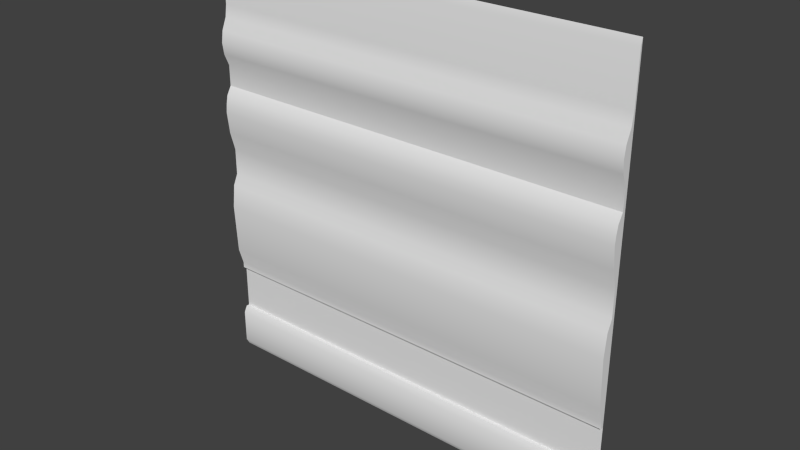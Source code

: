 # Source: med2_8.blend  (saved by Blender 2.76.0; exported with 4.5.12 LTS)
import bpy
from mathutils import Matrix  # noqa: F401  (used for matrix-valued properties, if any)

bpy.ops.wm.read_factory_settings(use_empty=True)
scene = bpy.context.scene
scene.name = 'Scene'

# ---- collections
col_collection_1 = bpy.data.collections.new('Collection 1'); scene.collection.children.link(col_collection_1)

# ---- materials (node trees are filled in below, after node groups)
mat_med2_8 = bpy.data.materials.new('med2_8')
mat_med2_8.alpha_threshold = 0.0
mat_med2_8.use_transparent_shadow = False
mat_med2_8.roughness = 0.5
mat_med2_8.specular_intensity = 0.0

# ---- material node trees

# ---- world
world_world = bpy.data.worlds.new('World'); scene.world = world_world
world_world.color = (0.05088, 0.05088, 0.05088)
world_world.use_sun_shadow = False
world_world.sun_shadow_jitter_overblur = 0.0
world_world.cycles.sampling_method = 'MANUAL'
world_world.cycles.sample_map_resolution = 256

# ---- meshes
me_med2_8 = bpy.data.meshes.new('med2_8')
me_med2_8.from_pydata([(-1.28, 1.26, -1.28), (1.28, 1.26, -1.28), (-1.28, 1.28, 1.28), (1.28, 1.28, 1.28), (-1.28, 1.26, -0.684), (1.28, 1.26, -0.684), (1.28, 1.26, -0.07917), (-1.28, 1.26, -0.07917), (1.28, 1.26, 0.08016), (-1.28, 1.26, 0.08016), (1.28, 1.26, 0.4779), (-1.28, 1.26, 0.4779), (1.28, 1.27, 0.954), (-1.28, 1.27, 0.954), (-1.28, 1.26, 0.6018), (1.28, 1.26, 0.6018), (1.28, 1.23, 0.6723), (1.28, 1.22, 0.7427), (1.28, 1.23, 0.8131), (1.28, 1.26, 0.8835), (-1.28, 1.26, 0.8835), (-1.28, 1.23, 0.8131), (-1.28, 1.22, 0.7427), (-1.28, 1.23, 0.6723), (-1.28, 1.215, 0.3255), (-1.28, 1.23, 0.1929), (1.28, 1.23, 0.1929), (1.28, 1.215, 0.3255), (1.28, 1.22, 0.3763), (1.28, 1.23, 0.4271), (-1.28, 1.23, 0.4271), (-1.28, 1.22, 0.3763), (-1.28, 1.23, -0.1442), (-1.28, 1.215, -0.2808), (-1.28, 1.23, -0.5832), (1.28, 1.23, -0.5832), (1.28, 1.215, -0.2808), (1.28, 1.23, -0.1442), (-1.28, 1.24, -1.039), (1.28, 1.24, -1.039), (1.28, 1.26, -0.7195), (-1.28, 1.26, -0.7195), (-1.28, 1.26, -1.001), (1.28, 1.26, -1.001), (-1.28, 1.24, -1.242), (1.28, 1.24, -1.242), (1.28, 1.28, -1.001), (1.28, 1.28, -0.7195), (-1.28, 1.28, -0.7195), (-1.28, 1.28, -1.001), (-1.28, 1.28, -1.28), (1.28, 1.28, -1.28), (1.28, 1.27, 1.241), (-1.28, 1.27, 1.241)], [], [(52, 3, 2), (40, 5, 4), (37, 6, 7), (6, 8, 9), (29, 10, 11), (19, 12, 13), (10, 15, 14), (15, 16, 23), (16, 17, 22), (17, 18, 21), (18, 19, 20), (8, 26, 25), (53, 52, 2), (27, 28, 31), (28, 29, 30), (5, 35, 34), (36, 37, 32), (30, 29, 11), (26, 27, 24), (36, 33, 34), (7, 6, 9), (45, 39, 38), (51, 46, 39), (39, 43, 42), (1, 45, 44), (46, 47, 48), (41, 48, 47), (0, 50, 51), (43, 46, 49), (38, 49, 50), (12, 52, 53), (15, 10, 12), (9, 11, 13), (41, 40, 4), (32, 37, 7), (20, 19, 13), (11, 10, 14), (14, 15, 23), (23, 16, 22), (22, 17, 21), (21, 18, 20), (9, 8, 25), (24, 27, 31), (31, 28, 30), (4, 5, 34), (33, 36, 32), (25, 26, 24), (35, 36, 34), (44, 45, 38), (39, 45, 51), (1, 51, 45), (46, 43, 39), (38, 39, 42), (0, 1, 44), (49, 46, 48), (40, 41, 47), (1, 0, 51), (42, 43, 49), (50, 0, 44), (44, 38, 50), (42, 49, 38), (13, 12, 53), (3, 52, 12), (19, 18, 16), (47, 3, 12), (18, 17, 16), (47, 12, 8), (5, 40, 47), (36, 35, 47), (6, 37, 36), (27, 26, 10), (6, 36, 47), (28, 27, 10), (8, 6, 47), (19, 16, 15), (5, 47, 35), (29, 28, 10), (8, 12, 10), (19, 15, 12), (10, 26, 8), (4, 34, 48), (33, 32, 7), (9, 25, 11), (34, 33, 48), (25, 24, 11), (33, 7, 48), (48, 41, 4), (53, 2, 13), (22, 21, 23), (13, 2, 48), (23, 21, 20), (20, 13, 14), (48, 7, 9), (24, 31, 11), (14, 23, 20), (31, 30, 11), (11, 14, 13), (13, 48, 9)])
me_med2_8.polygons.foreach_set('use_smooth', [True] * 98)
_uv = me_med2_8.uv_layers.new(name='UVMap')
_uv.uv.foreach_set('vector', [1.0, 0.9849, 1.0, 1.0, 0.0, 1.0, 1.0, 0.2189, 1.0, 0.2328, 0.0, 0.2328, 1.0, 0.4437, 1.0, 0.4691, 0.0, 0.4691, 1.0, 0.4691, 1.0, 0.5313, 0.0, 0.5313, 1.0, 0.6668, 1.0, 0.6867, 0.0, 0.6867, 1.0, 0.8451, 1.0, 0.8726, 0.0, 0.8726, 1.0, 0.6867, 1.0, 0.7351, 0.0, 0.7351, 1.0, 0.7351, 1.0, 0.7626, 0.0, 0.7626, 1.0, 0.7626, 1.0, 0.7901, 0.0, 0.7901, 1.0, 0.7901, 1.0, 0.8176, 0.0, 0.8176, 1.0, 0.8176, 1.0, 0.8451, 0.0, 0.8451, 1.0, 0.5313, 1.0, 0.5753, 0.0, 0.5753, 0.0, 0.9849, 1.0, 0.9849, 0.0, 1.0, 1.0, 0.6271, 1.0, 0.647, 0.0, 0.647, 1.0, 0.647, 1.0, 0.6668, 0.0, 0.6668, 1.0, 0.2328, 1.0, 0.2722, 0.0, 0.2722, 1.0, 0.3903, 1.0, 0.4437, 6.184e-08, 0.4437, 0.0, 0.6668, 1.0, 0.6668, 0.0, 0.6867, 1.0, 0.5753, 1.0, 0.6271, 0.0, 0.6271, 1.0, 0.3903, 0.0, 0.3903, 0.0, 0.2722, 0.0, 0.4691, 1.0, 0.4691, 0.0, 0.5313, 1.0, 0.01495, 1.0, 0.09398, 0.0, 0.09398, 0.9961, 0.0, 0.9961, 0.1094, 0.9961, 0.09375, 1.0, 0.09398, 1.0, 0.1091, 0.0, 0.1091, 1.0, 0.0, 1.0, 0.01495, 0.0, 0.01495, 1.0, 0.1091, 1.0, 0.2189, 0.0, 0.2189, 0.0, 0.2189, 0.0, 0.2189, 1.0, 0.2189, 0.0, 0.0, 0.0, 0.0, 1.0, 0.0, 1.0, 0.1091, 1.0, 0.1091, 0.0, 0.1091, 0.003906, 0.09375, 0.003906, 0.1094, 0.003906, 0.0, 1.0, 0.8726, 1.0, 0.9849, 0.0, 0.9849, 0.9961, 0.7344, 0.9961, 0.6875, 0.9961, 0.8711, 0.003906, 0.5312, 0.003906, 0.6875, 0.003906, 0.8711, 0.0, 0.2189, 1.0, 0.2189, 0.0, 0.2328, 6.184e-08, 0.4437, 1.0, 0.4437, 0.0, 0.4691, 0.0, 0.8451, 1.0, 0.8451, 0.0, 0.8726, 0.0, 0.6867, 1.0, 0.6867, 0.0, 0.7351, 0.0, 0.7351, 1.0, 0.7351, 0.0, 0.7626, 0.0, 0.7626, 1.0, 0.7626, 0.0, 0.7901, 0.0, 0.7901, 1.0, 0.7901, 0.0, 0.8176, 0.0, 0.8176, 1.0, 0.8176, 0.0, 0.8451, 0.0, 0.5313, 1.0, 0.5313, 0.0, 0.5753, 0.0, 0.6271, 1.0, 0.6271, 0.0, 0.647, 0.0, 0.647, 1.0, 0.647, 0.0, 0.6668, 0.0, 0.2328, 1.0, 0.2328, 0.0, 0.2722, 0.0, 0.3903, 1.0, 0.3903, 6.184e-08, 0.4437, 0.0, 0.5753, 1.0, 0.5753, 0.0, 0.6271, 1.0, 0.2722, 1.0, 0.3903, 0.0, 0.2722, 0.0, 0.01495, 1.0, 0.01495, 0.0, 0.09398, 0.9961, 0.09375, 0.9961, 0.01562, 0.9961, 0.0, 0.9961, 0.0, 0.9961, 0.0, 0.9961, 0.01562, 0.9961, 0.1094, 0.9961, 0.1094, 0.9961, 0.09375, 0.0, 0.09398, 1.0, 0.09398, 0.0, 0.1091, 0.0, 0.0, 1.0, 0.0, 0.0, 0.01495, 0.0, 0.1091, 1.0, 0.1091, 0.0, 0.2189, 1.0, 0.2189, 0.0, 0.2189, 1.0, 0.2189, 1.0, 0.0, 0.0, 0.0, 1.0, 0.0, 0.0, 0.1091, 1.0, 0.1091, 0.0, 0.1091, 0.003906, 0.0, 0.003906, 0.0, 0.003906, 0.01562, 0.003906, 0.01562, 0.003906, 0.09375, 0.003906, 0.0, 0.003906, 0.1094, 0.003906, 0.1094, 0.003906, 0.09375, 0.0, 0.8726, 1.0, 0.8726, 0.0, 0.9849, 0.9961, 1.0, 0.9961, 0.9844, 0.9961, 0.8711, 0.9961, 0.8438, 0.9961, 0.8164, 0.9961, 0.7617, 0.9961, 0.2188, 0.9961, 1.0, 0.9961, 0.8711, 0.9961, 0.8164, 0.9961, 0.7891, 0.9961, 0.7617, 0.9961, 0.2188, 0.9961, 0.8711, 0.9961, 0.5312, 0.9961, 0.2344, 0.9961, 0.2188, 0.9961, 0.2188, 0.9961, 0.3906, 0.9961, 0.2734, 0.9961, 0.2188, 0.9961, 0.4688, 0.9961, 0.4453, 0.9961, 0.3906, 0.9961, 0.6289, 0.9961, 0.5742, 0.9961, 0.6875, 0.9961, 0.4688, 0.9961, 0.3906, 0.9961, 0.2188, 0.9961, 0.6484, 0.9961, 0.6289, 0.9961, 0.6875, 0.9961, 0.5312, 0.9961, 0.4688, 0.9961, 0.2188, 0.9961, 0.8438, 0.9961, 0.7617, 0.9961, 0.7344, 0.9961, 0.2344, 0.9961, 0.2188, 0.9961, 0.2734, 0.9961, 0.668, 0.9961, 0.6484, 0.9961, 0.6875, 0.9961, 0.5312, 0.9961, 0.8711, 0.9961, 0.6875, 0.9961, 0.8438, 0.9961, 0.7344, 0.9961, 0.8711, 0.9961, 0.6875, 0.9961, 0.5742, 0.9961, 0.5312, 0.003906, 0.2344, 0.003906, 0.2734, 0.003906, 0.2188, 0.003906, 0.3906, 0.003906, 0.4453, 0.003906, 0.4688, 0.003906, 0.5312, 0.003906, 0.5742, 0.003906, 0.6875, 0.003906, 0.2734, 0.003906, 0.3906, 0.003906, 0.2188, 0.003906, 0.5742, 0.003906, 0.6289, 0.003906, 0.6875, 0.003906, 0.3906, 0.003906, 0.4688, 0.003906, 0.2188, 0.003906, 0.2188, 0.003906, 0.2188, 0.003906, 0.2344, 0.003906, 0.9844, 0.003906, 1.0, 0.003906, 0.8711, 0.003906, 0.7891, 0.003906, 0.8164, 0.003906, 0.7617, 0.003906, 0.8711, 0.003906, 1.0, 0.003906, 0.2188, 0.003906, 0.7617, 0.003906, 0.8164, 0.003906, 0.8438, 0.003906, 0.8438, 0.003906, 0.8711, 0.003906, 0.7344, 0.003906, 0.2188, 0.003906, 0.4688, 0.003906, 0.5312, 0.003906, 0.6289, 0.003906, 0.6484, 0.003906, 0.6875, 0.003906, 0.7344, 0.003906, 0.7617, 0.003906, 0.8438, 0.003906, 0.6484, 0.003906, 0.668, 0.003906, 0.6875, 0.003906, 0.6875, 0.003906, 0.7344, 0.003906, 0.8711, 0.003906, 0.8711, 0.003906, 0.2188, 0.003906, 0.5312])
me_med2_8.materials.append(mat_med2_8)
me_med2_8.use_remesh_preserve_volume = False
me_med2_8.use_remesh_preserve_attributes = False
me_med2_8.use_mirror_vertex_groups = False
me_med2_8.update()

# ---- objects
ob_med2_8_mesh = bpy.data.objects.new('med2_8_mesh', me_med2_8)

# ---- transforms, parenting, visibility, modifiers, constraints
ob_med2_8_mesh.location = (0.0, 0.0, 0.0)
ob_med2_8_mesh.lineart.crease_threshold = 0.0
_m = ob_med2_8_mesh.modifiers.new('EdgeSplit', 'EDGE_SPLIT')

# ---- collection membership
col_collection_1.objects.link(ob_med2_8_mesh)

# ---- scene / render settings (as saved in the file)
scene.frame_start = 1; scene.frame_end = 2; scene.frame_set(1)
scene.render.engine = 'BLENDER_EEVEE_NEXT'
scene.render.resolution_percentage = 50
scene.render.dither_intensity = 0.0
scene.cycles.use_denoising = False
scene.cycles.samples = 10
scene.cycles.sampling_pattern = 'TABULATED_SOBOL'
scene.cycles.light_sampling_threshold = 0.0
scene.cycles.use_adaptive_sampling = False
scene.cycles.use_light_tree = False
scene.cycles.blur_glossy = 0.0
scene.cycles.pixel_filter_type = 'GAUSSIAN'
scene.cycles.sample_clamp_indirect = 0.0
scene.view_settings.view_transform = 'Standard'
bpy.context.view_layer.update()

# ---- added for rendering (the .blend has no active camera and no usable light): camera, sun
cam_auto = bpy.data.cameras.new('AutoCamera')
cam_auto.lens = 50.0
cam_auto.sensor_width = 36.0
cam_auto.clip_end = 1000.0
ob_auto_camera = bpy.data.objects.new('AutoCamera', cam_auto)
scene.collection.objects.link(ob_auto_camera)
ob_auto_camera.location = (3.35021, -2.77275, 2.68017)
ob_auto_camera.rotation_euler = (1.09748, -7.21219e-08, 0.694738)
scene.camera = ob_auto_camera
light_auto_sun = bpy.data.lights.new('AutoSun', 'SUN')
light_auto_sun.energy = 3.0
light_auto_sun.angle = 0.0523599
ob_auto_sun = bpy.data.objects.new('AutoSun', light_auto_sun)
scene.collection.objects.link(ob_auto_sun)
ob_auto_sun.rotation_euler = (0.872665, 0.174533, 0.523599)
bpy.context.view_layer.update()
